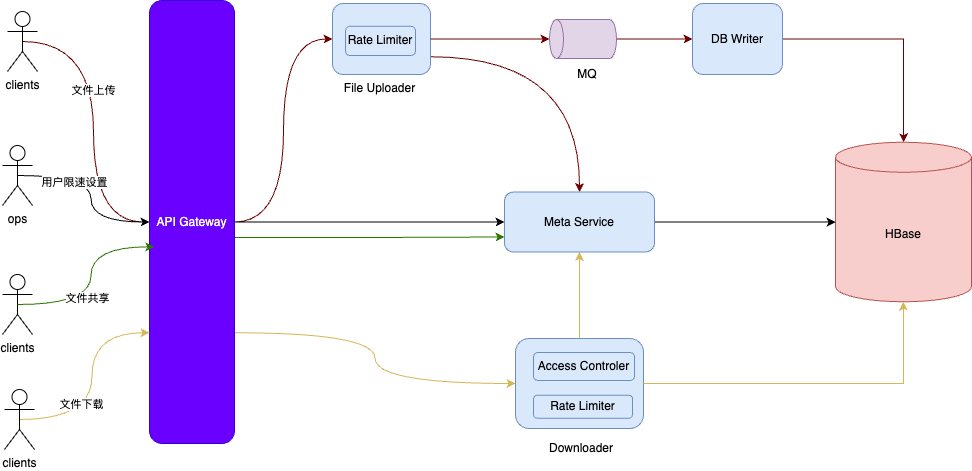

The diagram above was exported from draw.io. Its source (the exported page's mxGraphModel, read from the mxfile embedded in the PNG):
<mxGraphModel dx="1242" dy="907" grid="0" gridSize="10" guides="1" tooltips="1" connect="1" arrows="1" fold="1" page="1" pageScale="1" pageWidth="2339" pageHeight="3300" math="0" shadow="0">
  <root>
    <mxCell id="0" />
    <mxCell id="1" parent="0" />
    <mxCell id="2Qb7kdQZG03m6txzUAMJ-18" style="edgeStyle=orthogonalEdgeStyle;rounded=0;orthogonalLoop=1;jettySize=auto;html=1;exitX=0.5;exitY=0.5;exitDx=0;exitDy=0;exitPerimeter=0;entryX=0;entryY=0.5;entryDx=0;entryDy=0;curved=1;fillColor=#a20025;strokeColor=#6F0000;" edge="1" parent="1" source="2Qb7kdQZG03m6txzUAMJ-19" target="2Qb7kdQZG03m6txzUAMJ-21">
      <mxGeometry relative="1" as="geometry" />
    </mxCell>
    <mxCell id="2Qb7kdQZG03m6txzUAMJ-49" value="文件上传" style="edgeLabel;html=1;align=center;verticalAlign=middle;resizable=0;points=[];" vertex="1" connectable="0" parent="2Qb7kdQZG03m6txzUAMJ-18">
      <mxGeometry x="-0.2271" y="-1" relative="1" as="geometry">
        <mxPoint as="offset" />
      </mxGeometry>
    </mxCell>
    <mxCell id="2Qb7kdQZG03m6txzUAMJ-19" value="clients" style="shape=umlActor;verticalLabelPosition=bottom;verticalAlign=top;html=1;outlineConnect=0;" vertex="1" parent="1">
      <mxGeometry x="243" y="833" width="30" height="60" as="geometry" />
    </mxCell>
    <mxCell id="2Qb7kdQZG03m6txzUAMJ-50" style="edgeStyle=orthogonalEdgeStyle;rounded=0;orthogonalLoop=1;jettySize=auto;html=1;exitX=1;exitY=0.5;exitDx=0;exitDy=0;entryX=0;entryY=0.5;entryDx=0;entryDy=0;curved=1;fillColor=#a20025;strokeColor=#6F0000;" edge="1" parent="1" source="2Qb7kdQZG03m6txzUAMJ-21" target="2Qb7kdQZG03m6txzUAMJ-24">
      <mxGeometry relative="1" as="geometry" />
    </mxCell>
    <mxCell id="2Qb7kdQZG03m6txzUAMJ-52" style="edgeStyle=orthogonalEdgeStyle;rounded=0;orthogonalLoop=1;jettySize=auto;html=1;exitX=1;exitY=0.5;exitDx=0;exitDy=0;" edge="1" parent="1" source="2Qb7kdQZG03m6txzUAMJ-21" target="2Qb7kdQZG03m6txzUAMJ-42">
      <mxGeometry relative="1" as="geometry" />
    </mxCell>
    <mxCell id="2Qb7kdQZG03m6txzUAMJ-62" style="edgeStyle=orthogonalEdgeStyle;rounded=0;orthogonalLoop=1;jettySize=auto;html=1;exitX=1;exitY=0.535;exitDx=0;exitDy=0;entryX=0;entryY=0.75;entryDx=0;entryDy=0;exitPerimeter=0;fillColor=#60a917;strokeColor=#2D7600;" edge="1" parent="1" source="2Qb7kdQZG03m6txzUAMJ-21" target="2Qb7kdQZG03m6txzUAMJ-42">
      <mxGeometry relative="1" as="geometry" />
    </mxCell>
    <mxCell id="2Qb7kdQZG03m6txzUAMJ-66" style="edgeStyle=orthogonalEdgeStyle;rounded=0;orthogonalLoop=1;jettySize=auto;html=1;exitX=1;exitY=0.75;exitDx=0;exitDy=0;entryX=0;entryY=0.5;entryDx=0;entryDy=0;fillColor=#fff2cc;strokeColor=#d6b656;curved=1;" edge="1" parent="1" source="2Qb7kdQZG03m6txzUAMJ-21" target="2Qb7kdQZG03m6txzUAMJ-37">
      <mxGeometry relative="1" as="geometry" />
    </mxCell>
    <mxCell id="2Qb7kdQZG03m6txzUAMJ-21" value="API Gateway" style="rounded=1;whiteSpace=wrap;html=1;fillColor=#6a00ff;fontColor=#ffffff;strokeColor=#3700CC;" vertex="1" parent="1">
      <mxGeometry x="385" y="822" width="85" height="443" as="geometry" />
    </mxCell>
    <mxCell id="2Qb7kdQZG03m6txzUAMJ-22" style="edgeStyle=orthogonalEdgeStyle;rounded=0;orthogonalLoop=1;jettySize=auto;html=1;exitX=1;exitY=0.5;exitDx=0;exitDy=0;fillColor=#a20025;strokeColor=#6F0000;" edge="1" parent="1" source="2Qb7kdQZG03m6txzUAMJ-23" target="2Qb7kdQZG03m6txzUAMJ-25">
      <mxGeometry relative="1" as="geometry" />
    </mxCell>
    <mxCell id="2Qb7kdQZG03m6txzUAMJ-23" value="DB Writer" style="rounded=1;whiteSpace=wrap;html=1;fillColor=#dae8fc;strokeColor=#6c8ebf;" vertex="1" parent="1">
      <mxGeometry x="928" y="825" width="90" height="71" as="geometry" />
    </mxCell>
    <mxCell id="2Qb7kdQZG03m6txzUAMJ-68" style="edgeStyle=orthogonalEdgeStyle;rounded=0;orthogonalLoop=1;jettySize=auto;html=1;exitX=1;exitY=0.75;exitDx=0;exitDy=0;entryX=0.5;entryY=0;entryDx=0;entryDy=0;curved=1;fillColor=#a20025;strokeColor=#6F0000;" edge="1" parent="1" source="2Qb7kdQZG03m6txzUAMJ-24" target="2Qb7kdQZG03m6txzUAMJ-42">
      <mxGeometry relative="1" as="geometry" />
    </mxCell>
    <mxCell id="2Qb7kdQZG03m6txzUAMJ-24" value="" style="rounded=1;whiteSpace=wrap;html=1;fillColor=#dae8fc;strokeColor=#6c8ebf;" vertex="1" parent="1">
      <mxGeometry x="568" y="825" width="98" height="71" as="geometry" />
    </mxCell>
    <mxCell id="2Qb7kdQZG03m6txzUAMJ-25" value="HBase" style="shape=cylinder3;whiteSpace=wrap;html=1;boundedLbl=1;backgroundOutline=1;size=15;fillColor=#f8cecc;strokeColor=#b85450;" vertex="1" parent="1">
      <mxGeometry x="1071" y="963.75" width="136" height="159.5" as="geometry" />
    </mxCell>
    <mxCell id="2Qb7kdQZG03m6txzUAMJ-26" style="edgeStyle=orthogonalEdgeStyle;rounded=0;orthogonalLoop=1;jettySize=auto;html=1;exitX=0.5;exitY=1;exitDx=0;exitDy=0;exitPerimeter=0;fillColor=#a20025;strokeColor=#6F0000;" edge="1" parent="1" source="2Qb7kdQZG03m6txzUAMJ-27" target="2Qb7kdQZG03m6txzUAMJ-23">
      <mxGeometry relative="1" as="geometry" />
    </mxCell>
    <mxCell id="2Qb7kdQZG03m6txzUAMJ-27" value="" style="shape=cylinder3;whiteSpace=wrap;html=1;boundedLbl=1;backgroundOutline=1;size=7;rotation=-90;fillColor=#e1d5e7;strokeColor=#9673a6;" vertex="1" parent="1">
      <mxGeometry x="799" y="827" width="39" height="67" as="geometry" />
    </mxCell>
    <mxCell id="2Qb7kdQZG03m6txzUAMJ-28" value="MQ" style="text;html=1;align=center;verticalAlign=middle;whiteSpace=wrap;rounded=0;" vertex="1" parent="1">
      <mxGeometry x="793" y="881" width="60" height="30" as="geometry" />
    </mxCell>
    <mxCell id="2Qb7kdQZG03m6txzUAMJ-31" value="Rate Limiter" style="rounded=1;whiteSpace=wrap;html=1;fillColor=#dae8fc;strokeColor=#6c8ebf;" vertex="1" parent="1">
      <mxGeometry x="581" y="847.75" width="70" height="29.25" as="geometry" />
    </mxCell>
    <mxCell id="2Qb7kdQZG03m6txzUAMJ-32" value="File Uploader" style="text;html=1;align=center;verticalAlign=middle;whiteSpace=wrap;rounded=0;" vertex="1" parent="1">
      <mxGeometry x="565" y="896" width="101" height="27" as="geometry" />
    </mxCell>
    <mxCell id="2Qb7kdQZG03m6txzUAMJ-33" style="edgeStyle=orthogonalEdgeStyle;rounded=0;orthogonalLoop=1;jettySize=auto;html=1;exitX=1;exitY=0.5;exitDx=0;exitDy=0;entryX=0.5;entryY=0;entryDx=0;entryDy=0;entryPerimeter=0;fillColor=#a20025;strokeColor=#6F0000;" edge="1" parent="1" source="2Qb7kdQZG03m6txzUAMJ-24" target="2Qb7kdQZG03m6txzUAMJ-27">
      <mxGeometry relative="1" as="geometry" />
    </mxCell>
    <mxCell id="2Qb7kdQZG03m6txzUAMJ-67" style="edgeStyle=orthogonalEdgeStyle;rounded=0;orthogonalLoop=1;jettySize=auto;html=1;exitX=0.5;exitY=0;exitDx=0;exitDy=0;entryX=0.5;entryY=1;entryDx=0;entryDy=0;fillColor=#fff2cc;strokeColor=#d6b656;" edge="1" parent="1" source="2Qb7kdQZG03m6txzUAMJ-37" target="2Qb7kdQZG03m6txzUAMJ-42">
      <mxGeometry relative="1" as="geometry" />
    </mxCell>
    <mxCell id="2Qb7kdQZG03m6txzUAMJ-37" value="" style="rounded=1;whiteSpace=wrap;html=1;fillColor=#dae8fc;strokeColor=#6c8ebf;" vertex="1" parent="1">
      <mxGeometry x="751" y="1160" width="128" height="90" as="geometry" />
    </mxCell>
    <mxCell id="2Qb7kdQZG03m6txzUAMJ-39" value="Rate Limiter" style="rounded=1;whiteSpace=wrap;html=1;fillColor=#dae8fc;strokeColor=#6c8ebf;" vertex="1" parent="1">
      <mxGeometry x="769" y="1216.75" width="99" height="23" as="geometry" />
    </mxCell>
    <mxCell id="2Qb7kdQZG03m6txzUAMJ-40" value="Access Controler" style="rounded=1;whiteSpace=wrap;html=1;fillColor=#dae8fc;strokeColor=#6c8ebf;" vertex="1" parent="1">
      <mxGeometry x="769" y="1174" width="101" height="28" as="geometry" />
    </mxCell>
    <mxCell id="2Qb7kdQZG03m6txzUAMJ-41" value="Downloader" style="text;html=1;align=center;verticalAlign=middle;whiteSpace=wrap;rounded=0;" vertex="1" parent="1">
      <mxGeometry x="787" y="1255" width="60" height="30" as="geometry" />
    </mxCell>
    <mxCell id="2Qb7kdQZG03m6txzUAMJ-69" style="edgeStyle=orthogonalEdgeStyle;rounded=0;orthogonalLoop=1;jettySize=auto;html=1;exitX=1;exitY=0.5;exitDx=0;exitDy=0;" edge="1" parent="1" source="2Qb7kdQZG03m6txzUAMJ-42" target="2Qb7kdQZG03m6txzUAMJ-25">
      <mxGeometry relative="1" as="geometry" />
    </mxCell>
    <mxCell id="2Qb7kdQZG03m6txzUAMJ-42" value="Meta Service" style="rounded=1;whiteSpace=wrap;html=1;fillColor=#dae8fc;strokeColor=#6c8ebf;" vertex="1" parent="1">
      <mxGeometry x="740" y="1013.5" width="150" height="60" as="geometry" />
    </mxCell>
    <mxCell id="2Qb7kdQZG03m6txzUAMJ-56" style="edgeStyle=orthogonalEdgeStyle;rounded=0;orthogonalLoop=1;jettySize=auto;html=1;exitX=0.5;exitY=0.5;exitDx=0;exitDy=0;exitPerimeter=0;entryX=0;entryY=0.5;entryDx=0;entryDy=0;curved=1;" edge="1" parent="1" source="2Qb7kdQZG03m6txzUAMJ-48" target="2Qb7kdQZG03m6txzUAMJ-21">
      <mxGeometry relative="1" as="geometry" />
    </mxCell>
    <mxCell id="2Qb7kdQZG03m6txzUAMJ-57" value="用户限速设置" style="edgeLabel;html=1;align=center;verticalAlign=middle;resizable=0;points=[];" vertex="1" connectable="0" parent="2Qb7kdQZG03m6txzUAMJ-56">
      <mxGeometry x="-0.3115" y="1" relative="1" as="geometry">
        <mxPoint x="-5" y="7" as="offset" />
      </mxGeometry>
    </mxCell>
    <mxCell id="2Qb7kdQZG03m6txzUAMJ-48" value="ops" style="shape=umlActor;verticalLabelPosition=bottom;verticalAlign=top;html=1;outlineConnect=0;" vertex="1" parent="1">
      <mxGeometry x="238" y="967" width="30" height="60" as="geometry" />
    </mxCell>
    <mxCell id="2Qb7kdQZG03m6txzUAMJ-55" value="clients" style="shape=umlActor;verticalLabelPosition=bottom;verticalAlign=top;html=1;outlineConnect=0;" vertex="1" parent="1">
      <mxGeometry x="238" y="1096" width="30" height="60" as="geometry" />
    </mxCell>
    <mxCell id="2Qb7kdQZG03m6txzUAMJ-58" style="edgeStyle=orthogonalEdgeStyle;rounded=0;orthogonalLoop=1;jettySize=auto;html=1;exitX=0.5;exitY=0.5;exitDx=0;exitDy=0;exitPerimeter=0;entryX=0.058;entryY=0.556;entryDx=0;entryDy=0;entryPerimeter=0;curved=1;fillColor=#60a917;strokeColor=#2D7600;" edge="1" parent="1" source="2Qb7kdQZG03m6txzUAMJ-55" target="2Qb7kdQZG03m6txzUAMJ-21">
      <mxGeometry relative="1" as="geometry" />
    </mxCell>
    <mxCell id="2Qb7kdQZG03m6txzUAMJ-61" value="文件共享" style="edgeLabel;html=1;align=center;verticalAlign=middle;resizable=0;points=[];" vertex="1" connectable="0" parent="2Qb7kdQZG03m6txzUAMJ-58">
      <mxGeometry x="-0.1767" y="5" relative="1" as="geometry">
        <mxPoint x="1" as="offset" />
      </mxGeometry>
    </mxCell>
    <mxCell id="2Qb7kdQZG03m6txzUAMJ-64" style="edgeStyle=orthogonalEdgeStyle;rounded=0;orthogonalLoop=1;jettySize=auto;html=1;exitX=0.5;exitY=0.5;exitDx=0;exitDy=0;exitPerimeter=0;entryX=0;entryY=0.75;entryDx=0;entryDy=0;curved=1;fillColor=#fff2cc;strokeColor=#d6b656;" edge="1" parent="1" source="2Qb7kdQZG03m6txzUAMJ-63" target="2Qb7kdQZG03m6txzUAMJ-21">
      <mxGeometry relative="1" as="geometry" />
    </mxCell>
    <mxCell id="2Qb7kdQZG03m6txzUAMJ-65" value="文件下载" style="edgeLabel;html=1;align=center;verticalAlign=middle;resizable=0;points=[];" vertex="1" connectable="0" parent="2Qb7kdQZG03m6txzUAMJ-64">
      <mxGeometry x="-0.1767" y="11" relative="1" as="geometry">
        <mxPoint y="1" as="offset" />
      </mxGeometry>
    </mxCell>
    <mxCell id="2Qb7kdQZG03m6txzUAMJ-63" value="clients" style="shape=umlActor;verticalLabelPosition=bottom;verticalAlign=top;html=1;outlineConnect=0;" vertex="1" parent="1">
      <mxGeometry x="240" y="1211" width="30" height="60" as="geometry" />
    </mxCell>
    <mxCell id="2Qb7kdQZG03m6txzUAMJ-70" style="edgeStyle=orthogonalEdgeStyle;rounded=0;orthogonalLoop=1;jettySize=auto;html=1;exitX=1;exitY=0.5;exitDx=0;exitDy=0;entryX=0.5;entryY=1;entryDx=0;entryDy=0;entryPerimeter=0;fillColor=#fff2cc;strokeColor=#d6b656;" edge="1" parent="1" source="2Qb7kdQZG03m6txzUAMJ-37" target="2Qb7kdQZG03m6txzUAMJ-25">
      <mxGeometry relative="1" as="geometry" />
    </mxCell>
  </root>
</mxGraphModel>